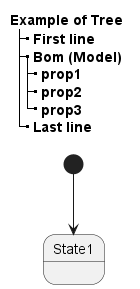

The diagram above was rendered by PlantUML. Its source (embedded in the PNG):
@startuml
skinparam titleFontSize 14
title
  Example of Tree
  |_ First line
  |_ **Bom (Model)**
    |_ prop1
    |_ prop2
    |_ prop3
  |_ Last line
end title
[*] --> State1
@enduml